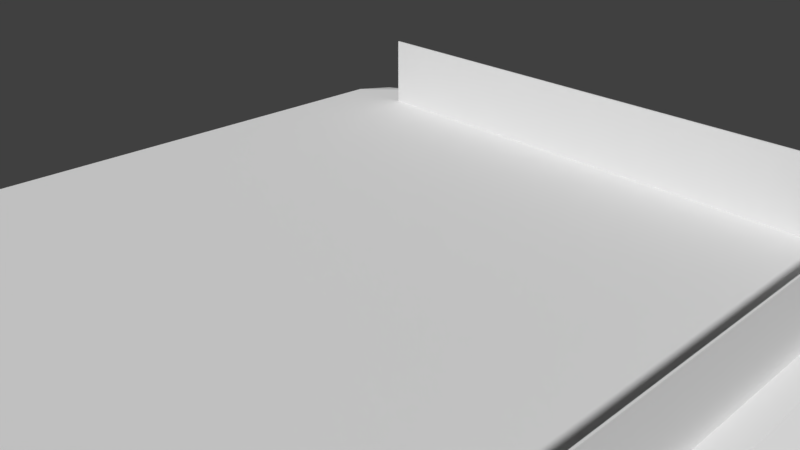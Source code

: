 # Source: Map.blend  (saved by Blender 2.79.0; exported with 4.5.12 LTS)
import bpy
from mathutils import Matrix  # noqa: F401  (used for matrix-valued properties, if any)

bpy.ops.wm.read_factory_settings(use_empty=True)
scene = bpy.context.scene
scene.name = 'Scene'

# ---- collections
col_collection_1 = bpy.data.collections.new('Collection 1'); scene.collection.children.link(col_collection_1)

# ---- materials (node trees are filled in below, after node groups)
mat_material_001 = bpy.data.materials.new('Material.001')
mat_material_001.alpha_threshold = 0.0
mat_material_001.use_transparent_shadow = False
mat_material_001.roughness = 0.5
mat_material_002 = bpy.data.materials.new('Material.002')
mat_material_002.alpha_threshold = 0.0
mat_material_002.use_transparent_shadow = False
mat_material_002.roughness = 0.5

# ---- material node trees

# ---- world
world_world = bpy.data.worlds.new('World'); scene.world = world_world
world_world.color = (0.05088, 0.05088, 0.05088)
world_world.use_sun_shadow = False
world_world.sun_shadow_jitter_overblur = 0.0
world_world.cycles.sampling_method = 'MANUAL'

# ---- cameras
cam_camera = bpy.data.cameras.new('Camera')
cam_camera.clip_end = 100.0
cam_camera.lens = 35.0
cam_camera.sensor_width = 32.0
cam_camera.sensor_height = 18.0
cam_camera.ortho_scale = 7.314
cam_camera.dof.focus_distance = 0.0
cam_camera.dof.aperture_fstop = 128.0

# ---- meshes
me_cube_001 = bpy.data.meshes.new('Cube.001')
me_cube_001.from_pydata([(-1.0, -1.0, -1.0), (-1.0, -1.0, 1.0), (-1.0, 1.0, -1.0), (-1.0, 1.0, 1.0), (1.0, -1.0, -1.0), (1.0, -1.0, 1.0), (1.0, 1.0, -1.0), (1.0, 1.0, 1.0)], [], [(0, 1, 3, 2), (2, 3, 7, 6), (6, 7, 5, 4), (4, 5, 1, 0), (2, 6, 4, 0), (7, 3, 1, 5)])
_uv = me_cube_001.uv_layers.new(name='UVMap')
_uv.uv.foreach_set('vector', [0.3331, 0.3331, 0.3331, 0.0001998, 0.0001998, 0.0001998, 0.0001998, 0.3331, 0.6665, 0.6665, 0.6665, 0.3335, 0.3335, 0.3335, 0.3335, 0.6665, 0.0001998, 0.6665, 0.0001998, 0.3335, 0.3331, 0.3335, 0.3331, 0.6665, 0.0001998, 0.9998, 0.0001998, 0.6669, 0.3331, 0.6669, 0.3331, 0.9998, 0.6665, 0.0001998, 0.3335, 0.0001998, 0.3335, 0.3331, 0.6665, 0.3331, 0.6669, 0.0001998, 0.9998, 0.0001998, 0.9998, 0.3331, 0.6669, 0.3331])
me_cube_001.materials.append(mat_material_001)
me_cube_001.use_remesh_preserve_volume = False
me_cube_001.use_remesh_preserve_attributes = False
me_cube_001.use_mirror_vertex_groups = False
me_cube_001.update()
me_plane = bpy.data.meshes.new('Plane')
me_plane.from_pydata([(-0.9535, -0.9536, -0.1044), (0.9534, -0.9536, -0.1044), (-0.9535, 0.9533, -0.1044), (0.9534, 0.9533, -0.1044), (-0.9535, -0.009699, -0.1044), (0.9534, -0.009699, -0.1044), (0.9534, 0.4718, -0.1044), (-0.9535, 0.4718, -0.1044), (-0.9535, -0.4925, -0.1044), (0.9534, -0.4925, -0.1044), (0.9534, -0.2511, -0.1044), (-0.9535, -0.2511, -0.1044), (-0.9535, 0.2311, -0.1044), (0.9534, 0.2311, -0.1044), (0.9534, 0.7097, -0.1044), (-0.9535, 0.7097, -0.1044), (-3.142e-05, -0.9536, -0.1044), (-3.142e-05, 0.9533, -0.1044), (0.0, -0.01, 0.0), (0.0, 0.495, 0.0), (0.0, -0.5164, 0.0), (0.0, -0.2632, 0.0), (0.0, 0.2425, 0.0), (0.0, 0.7445, 0.0), (-0.4768, 0.9533, -0.1044), (-0.5, -0.01, 0.0), (-0.5, 0.495, 0.0), (-0.5, -0.5164, 0.0), (-0.5, -0.2632, 0.0), (-0.5, 0.2425, 0.0), (-0.5, 0.7445, 0.0), (-0.4768, -0.9536, -0.1044), (0.4769, -0.9536, -0.1044), (0.4769, 0.9533, -0.1044), (0.5002, -0.01, 0.0), (0.5002, 0.495, 0.0), (0.5002, -0.5164, 0.0), (0.5002, -0.2632, 0.0), (0.5002, 0.2425, 0.0), (0.5002, 0.7445, 0.0), (-0.2384, -0.9536, -0.1044), (-0.2384, 0.9533, -0.1044), (-0.25, -0.01, 0.0), (-0.25, 0.495, 0.0), (-0.25, -0.5164, 0.0), (-0.25, -0.2632, 0.0), (-0.25, 0.2425, 0.0), (-0.25, 0.7445, 0.0), (0.2384, 0.9533, -0.1044), (0.2501, -0.01, 0.0), (0.2501, 0.495, 0.0), (0.2501, -0.5164, 0.0), (0.2501, -0.2632, 0.0), (0.2501, 0.2425, 0.0), (0.2501, 0.7445, 0.0), (0.2384, -0.9536, -0.1044), (0.7152, -0.9536, -0.1044), (0.7152, 0.9533, -0.1044), (0.7501, -0.01, 0.0), (0.7501, 0.495, 0.0), (0.7501, -0.5164, 0.0), (0.7501, -0.2632, 0.0), (0.7501, 0.2425, 0.0), (0.7501, 0.7445, 0.0), (-0.7151, 0.9533, -0.1044), (-0.75, -0.01, 0.0), (-0.75, 0.495, 0.0), (-0.75, -0.5164, 0.0), (-0.75, -0.2632, 0.0), (-0.75, 0.2425, 0.0), (-0.75, 0.7445, 0.0), (-0.7151, -0.9536, -0.1044), (-0.9535, -0.7231, -0.1044), (0.9534, -0.7231, -0.1044), (0.0, -0.7582, 0.0), (-0.5, -0.7582, 0.0), (0.5002, -0.7582, 0.0), (-0.25, -0.7582, 0.0), (0.2501, -0.7582, 0.0), (0.7501, -0.7582, 0.0), (-0.75, -0.7582, 0.0), (0.9534, 0.8333, -0.1044), (-0.9535, 0.8333, -0.1044), (0.0, 0.8742, 0.0), (-0.5, 0.8742, 0.0), (0.5002, 0.8742, 0.0), (-0.25, 0.8742, 0.0), (0.2501, 0.8742, 0.0), (0.7501, 0.8742, 0.0), (-0.75, 0.8742, 0.0), (0.8279, -0.9536, -0.1044), (0.8279, 0.9533, -0.1044), (0.8683, -0.01, 0.0), (0.8683, 0.495, 0.0), (0.8683, -0.5164, 0.0), (0.8683, -0.2632, 0.0), (0.8683, 0.2425, 0.0), (0.8683, 0.7445, 0.0), (0.8683, -0.7582, 0.0), (0.8683, 0.8742, -0.02369), (-0.8412, 0.9533, -0.1044), (-0.8822, -0.01, 0.0), (-0.8822, 0.495, 0.0), (-0.8822, -0.5164, 0.0), (-0.8822, -0.2632, 0.0), (-0.8822, 0.2425, 0.0), (-0.8822, 0.7445, 0.0), (-0.8412, -0.9536, -0.1044), (-0.8822, -0.7582, 0.0), (-0.8822, 0.8742, -0.02246), (-0.9535, -0.8384, -0.1044), (0.9534, -0.8384, -0.1044), (0.0, -0.8791, 0.0), (-0.5, -0.8791, 0.0), (0.5002, -0.8791, 0.0), (-0.25, -0.8791, 0.0), (0.2501, -0.8791, 0.0), (0.7501, -0.8791, 0.0), (-0.75, -0.8791, 0.0), (0.8683, -0.8791, -0.0361), (-0.8822, -0.8791, -0.02749), (-0.7454, 0.8481, -0.002403), (-0.7454, 0.8506, -0.002403)], [(122, 121)], [(99, 81, 3, 91), (95, 10, 5, 92), (96, 13, 6, 93), (98, 73, 9, 94), (94, 9, 10, 95), (92, 5, 13, 96), (93, 6, 14, 97), (43, 19, 23, 47), (42, 18, 22, 46), (44, 20, 21, 45), (77, 74, 20, 44), (46, 22, 19, 43), (45, 21, 18, 42), (86, 83, 17, 41), (89, 84, 24, 64), (68, 28, 25, 65), (69, 29, 26, 66), (80, 75, 27, 67), (67, 27, 28, 68), (65, 25, 29, 69), (66, 26, 30, 70), (50, 35, 39, 54), (49, 34, 38, 53), (51, 36, 37, 52), (78, 76, 36, 51), (53, 38, 35, 50), (52, 37, 34, 49), (87, 85, 33, 48), (84, 86, 41, 24), (28, 45, 42, 25), (29, 46, 43, 26), (75, 77, 44, 27), (27, 44, 45, 28), (25, 42, 46, 29), (26, 43, 47, 30), (83, 87, 48, 17), (21, 52, 49, 18), (22, 53, 50, 19), (74, 78, 51, 20), (20, 51, 52, 21), (18, 49, 53, 22), (19, 50, 54, 23), (35, 59, 63, 39), (34, 58, 62, 38), (36, 60, 61, 37), (76, 79, 60, 36), (38, 62, 59, 35), (37, 61, 58, 34), (85, 88, 57, 33), (102, 66, 70, 106), (101, 65, 69, 105), (103, 67, 68, 104), (108, 80, 67, 103), (105, 69, 66, 102), (104, 68, 65, 101), (109, 89, 64, 100), (120, 118, 80, 108), (114, 117, 79, 76), (112, 116, 78, 74), (113, 115, 77, 75), (116, 114, 76, 78), (118, 113, 75, 80), (115, 112, 74, 77), (119, 111, 73, 98), (106, 70, 89, 109), (39, 63, 88, 85), (23, 54, 87, 83), (30, 47, 86, 84), (54, 39, 85, 87), (70, 30, 84, 89), (47, 23, 83, 86), (97, 14, 81, 99), (63, 97, 99, 88), (117, 119, 98, 79), (59, 93, 97, 63), (58, 92, 96, 62), (60, 94, 95, 61), (79, 98, 94, 60), (62, 96, 93, 59), (61, 95, 92, 58), (88, 99, 91, 57), (15, 106, 109, 82), (110, 120, 108, 72), (82, 109, 100, 2), (11, 104, 101, 4), (12, 105, 102, 7), (72, 108, 103, 8), (8, 103, 104, 11), (4, 101, 105, 12), (7, 102, 106, 15), (0, 107, 120, 110), (56, 90, 119, 117), (90, 1, 111, 119), (40, 16, 112, 115), (71, 31, 113, 118), (55, 32, 114, 116), (31, 40, 115, 113), (16, 55, 116, 112), (32, 56, 117, 114), (107, 71, 118, 120)])
me_plane.use_remesh_preserve_volume = False
me_plane.use_remesh_preserve_attributes = False
me_plane.use_mirror_vertex_groups = False
me_plane.update()
me_cube_002 = bpy.data.meshes.new('Cube.002')
me_cube_002.from_pydata([(-1.0, -1.0, -1.0), (-1.0, -1.0, 1.0), (-1.0, 1.0, -1.0), (-1.0, 1.0, 1.0), (1.0, -1.0, -1.0), (1.0, -1.0, 1.0), (1.0, 1.0, -1.0), (1.0, 1.0, 1.0)], [], [(0, 1, 3, 2), (2, 3, 7, 6), (6, 7, 5, 4), (4, 5, 1, 0), (2, 6, 4, 0), (7, 3, 1, 5)])
me_cube_002.materials.append(mat_material_002)
me_cube_002.use_remesh_preserve_volume = False
me_cube_002.use_remesh_preserve_attributes = False
me_cube_002.use_mirror_vertex_groups = False
me_cube_002.update()

# ---- objects
ob_cube = bpy.data.objects.new('Cube', me_cube_001)
ob_plane = bpy.data.objects.new('Plane', me_plane)
ob_camera = bpy.data.objects.new('Camera', cam_camera)
ob_cube_001 = bpy.data.objects.new('Cube.001', me_cube_002)

# ---- transforms, parenting, visibility, modifiers, constraints
ob_cube.location = (0.2873, 4.499, 0.5677)
ob_cube.scale = (4.515, 0.01222, 0.5901)
ob_cube.lineart.crease_threshold = 0.0
ob_plane.location = (-0.01542, -0.002639, 0.007431)
ob_plane.scale = (5.972, 5.972, 5.972)
ob_plane.lineart.crease_threshold = 0.0
ob_camera.location = (7.481, -6.508, 5.344)
ob_camera.rotation_euler = (1.109, 0.0, 0.8149)
ob_camera.lock_rotations_4d = False
ob_camera.empty_display_type = 'ARROWS'
ob_camera.color = (0.0, 0.0, 0.0, 0.0)
ob_camera.display_type = 'WIRE'
ob_camera.lineart.crease_threshold = 0.0
ob_cube_001.location = (4.791, -0.009769, 0.5677)
ob_cube_001.rotation_euler = (0.0, -0.0, 1.57)
ob_cube_001.scale = (4.515, 0.01222, 0.5901)
ob_cube_001.lineart.crease_threshold = 0.0

# ---- collection membership
col_collection_1.objects.link(ob_cube)
col_collection_1.objects.link(ob_plane)
col_collection_1.objects.link(ob_camera)
col_collection_1.objects.link(ob_cube_001)

# ---- scene / render settings (as saved in the file)
scene.camera = ob_camera
scene.frame_start = 1; scene.frame_end = 250; scene.frame_set(1)
scene.render.engine = 'BLENDER_EEVEE_NEXT'
scene.render.resolution_percentage = 50
scene.render.dither_intensity = 0.0
scene.cycles.use_denoising = False
scene.cycles.samples = 128
scene.cycles.sampling_pattern = 'TABULATED_SOBOL'
scene.cycles.use_adaptive_sampling = False
scene.cycles.use_light_tree = False
scene.cycles.blur_glossy = 0.0
scene.cycles.sample_clamp_indirect = 0.0
scene.view_settings.view_transform = 'Standard'
bpy.context.view_layer.update()

# ---- added for rendering (the .blend has no usable light): sun
light_auto_sun = bpy.data.lights.new('AutoSun', 'SUN')
light_auto_sun.energy = 3.0
light_auto_sun.angle = 0.0523599
ob_auto_sun = bpy.data.objects.new('AutoSun', light_auto_sun)
scene.collection.objects.link(ob_auto_sun)
ob_auto_sun.rotation_euler = (0.872665, 0.174533, 0.523599)
bpy.context.view_layer.update()
